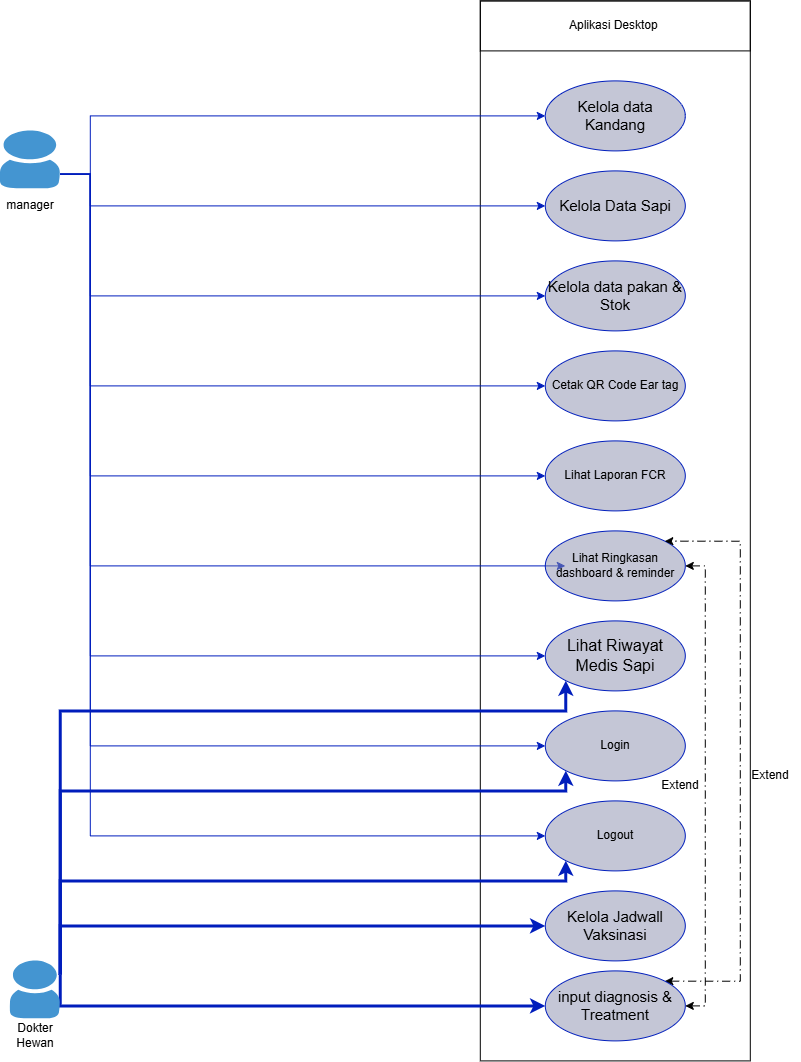

The diagram above was exported from draw.io. Its source (the exported page's mxGraphModel, read from the mxfile embedded in the PNG):
<mxGraphModel dx="1647" dy="2153" grid="1" gridSize="10" guides="1" tooltips="1" connect="1" arrows="1" fold="1" page="1" pageScale="1" pageWidth="850" pageHeight="1100" math="0" shadow="0">
  <root>
    <mxCell id="0" />
    <mxCell id="1" parent="0" />
    <mxCell id="fhOSvTFtZmFOPlNPeR-4-1" parent="1" style="html=1;whiteSpace=wrap;fillColor=none;" value="" vertex="1">
      <mxGeometry height="1060" width="270" x="490" y="-1090" as="geometry" />
    </mxCell>
    <mxCell id="fhOSvTFtZmFOPlNPeR-4-15" edge="1" parent="1" style="edgeStyle=orthogonalEdgeStyle;rounded=0;orthogonalLoop=1;jettySize=auto;html=1;exitX=1;exitY=0.3333333333333333;exitDx=0;exitDy=0;exitPerimeter=0;strokeColor=light-dark(#001DBC,#B2CBFF);fillColor=#001DBC;" target="fhOSvTFtZmFOPlNPeR-4-4">
      <mxGeometry relative="1" as="geometry">
        <Array as="points">
          <mxPoint x="100" y="-975" />
        </Array>
        <mxPoint x="70" y="-916.6666666666666" as="sourcePoint" />
      </mxGeometry>
    </mxCell>
    <mxCell id="fhOSvTFtZmFOPlNPeR-4-16" edge="1" parent="1" style="edgeStyle=orthogonalEdgeStyle;rounded=0;orthogonalLoop=1;jettySize=auto;html=1;exitX=1;exitY=0.3333333333333333;exitDx=0;exitDy=0;exitPerimeter=0;strokeColor=light-dark(#001DBC,#B2CBFF);fillColor=#001DBC;" target="fhOSvTFtZmFOPlNPeR-4-5">
      <mxGeometry relative="1" as="geometry">
        <Array as="points">
          <mxPoint x="100" y="-885" />
        </Array>
        <mxPoint x="70" y="-916.6666666666666" as="sourcePoint" />
      </mxGeometry>
    </mxCell>
    <mxCell id="fhOSvTFtZmFOPlNPeR-4-17" edge="1" parent="1" style="edgeStyle=orthogonalEdgeStyle;rounded=0;orthogonalLoop=1;jettySize=auto;html=1;exitX=1;exitY=0.3333333333333333;exitDx=0;exitDy=0;exitPerimeter=0;entryX=0;entryY=0.5;entryDx=0;entryDy=0;strokeColor=light-dark(#001DBC,#B2CBFF);fillColor=#001DBC;" target="fhOSvTFtZmFOPlNPeR-4-6">
      <mxGeometry relative="1" as="geometry">
        <Array as="points">
          <mxPoint x="100" y="-795" />
        </Array>
        <mxPoint x="70" y="-916.6666666666666" as="sourcePoint" />
      </mxGeometry>
    </mxCell>
    <mxCell id="fhOSvTFtZmFOPlNPeR-4-18" edge="1" parent="1" style="edgeStyle=orthogonalEdgeStyle;rounded=0;orthogonalLoop=1;jettySize=auto;html=1;exitX=1;exitY=0.3333333333333333;exitDx=0;exitDy=0;exitPerimeter=0;entryX=0;entryY=0.5;entryDx=0;entryDy=0;strokeColor=light-dark(#001DBC,#B2CBFF);fillColor=#001DBC;" target="fhOSvTFtZmFOPlNPeR-4-8">
      <mxGeometry relative="1" as="geometry">
        <Array as="points">
          <mxPoint x="100" y="-705" />
        </Array>
        <mxPoint x="70" y="-916.6666666666666" as="sourcePoint" />
      </mxGeometry>
    </mxCell>
    <mxCell id="fhOSvTFtZmFOPlNPeR-4-19" edge="1" parent="1" style="edgeStyle=orthogonalEdgeStyle;rounded=0;orthogonalLoop=1;jettySize=auto;html=1;exitX=1;exitY=0.3333333333333333;exitDx=0;exitDy=0;exitPerimeter=0;entryX=0;entryY=0.5;entryDx=0;entryDy=0;strokeColor=light-dark(#001DBC,#B2CBFF);fillColor=#001DBC;" target="fhOSvTFtZmFOPlNPeR-4-7">
      <mxGeometry relative="1" as="geometry">
        <Array as="points">
          <mxPoint x="100" y="-615" />
        </Array>
        <mxPoint x="70" y="-916.6666666666666" as="sourcePoint" />
      </mxGeometry>
    </mxCell>
    <mxCell id="fhOSvTFtZmFOPlNPeR-4-20" edge="1" parent="1" style="edgeStyle=orthogonalEdgeStyle;rounded=0;orthogonalLoop=1;jettySize=auto;html=1;exitX=1;exitY=0.3333333333333333;exitDx=0;exitDy=0;exitPerimeter=0;entryX=0;entryY=0.5;entryDx=0;entryDy=0;strokeColor=light-dark(#001DBC,#B2CBFF);fillColor=#001DBC;">
      <mxGeometry relative="1" as="geometry">
        <Array as="points">
          <mxPoint x="100" y="-525" />
        </Array>
        <mxPoint x="99.99999999999977" y="-916.6666666666667" as="sourcePoint" />
        <mxPoint x="574.999999999995" y="-525" as="targetPoint" />
      </mxGeometry>
    </mxCell>
    <mxCell id="fhOSvTFtZmFOPlNPeR-4-21" edge="1" parent="1" style="edgeStyle=orthogonalEdgeStyle;rounded=0;orthogonalLoop=1;jettySize=auto;html=1;exitX=1;exitY=0.3333333333333333;exitDx=0;exitDy=0;exitPerimeter=0;entryX=0;entryY=0.5;entryDx=0;entryDy=0;strokeColor=light-dark(#001DBC,#B2CBFF);fillColor=#001DBC;" target="fhOSvTFtZmFOPlNPeR-4-10">
      <mxGeometry relative="1" as="geometry">
        <Array as="points">
          <mxPoint x="100" y="-916.71" />
          <mxPoint x="100" y="-435" />
        </Array>
        <mxPoint x="70" y="-916.6666666666666" as="sourcePoint" />
      </mxGeometry>
    </mxCell>
    <mxCell id="fhOSvTFtZmFOPlNPeR-4-22" edge="1" parent="1" style="edgeStyle=orthogonalEdgeStyle;rounded=0;orthogonalLoop=1;jettySize=auto;html=1;exitX=1;exitY=0.3333333333333333;exitDx=0;exitDy=0;exitPerimeter=0;entryX=0;entryY=0.5;entryDx=0;entryDy=0;strokeColor=light-dark(#001DBC,#B2CBFF);fillColor=#001DBC;" target="fhOSvTFtZmFOPlNPeR-4-11">
      <mxGeometry relative="1" as="geometry">
        <Array as="points">
          <mxPoint x="100" y="-916.71" />
          <mxPoint x="100" y="-345" />
        </Array>
        <mxPoint x="70" y="-916.6666666666666" as="sourcePoint" />
      </mxGeometry>
    </mxCell>
    <mxCell id="fhOSvTFtZmFOPlNPeR-4-23" edge="1" parent="1" style="edgeStyle=orthogonalEdgeStyle;rounded=0;orthogonalLoop=1;jettySize=auto;html=1;exitX=1;exitY=0.3333333333333333;exitDx=0;exitDy=0;exitPerimeter=0;entryX=0;entryY=0.5;entryDx=0;entryDy=0;strokeColor=light-dark(#001DBC,#B2CBFF);fillColor=#001DBC;" target="fhOSvTFtZmFOPlNPeR-4-12">
      <mxGeometry relative="1" as="geometry">
        <Array as="points">
          <mxPoint x="100" y="-916.71" />
          <mxPoint x="100" y="-255" />
        </Array>
        <mxPoint x="70" y="-916.6666666666666" as="sourcePoint" />
      </mxGeometry>
    </mxCell>
    <mxCell id="fhOSvTFtZmFOPlNPeR-4-24" edge="1" parent="1" style="edgeStyle=orthogonalEdgeStyle;rounded=0;orthogonalLoop=1;jettySize=auto;html=1;exitX=1;exitY=0.3333333333333333;exitDx=0;exitDy=0;exitPerimeter=0;entryX=0;entryY=0.5;entryDx=0;entryDy=0;fillColor=#001DBC;strokeWidth=3;strokeColor=light-dark(#001DBC,#B2CBFF);" target="fhOSvTFtZmFOPlNPeR-4-14">
      <mxGeometry relative="1" as="geometry">
        <Array as="points">
          <mxPoint x="70" y="-85" />
        </Array>
        <mxPoint x="69.99999999999989" y="-116.66666666666674" as="sourcePoint" />
      </mxGeometry>
    </mxCell>
    <mxCell id="fhOSvTFtZmFOPlNPeR-4-25" edge="1" parent="1" style="edgeStyle=orthogonalEdgeStyle;rounded=0;orthogonalLoop=1;jettySize=auto;html=1;exitX=1;exitY=0.3333333333333333;exitDx=0;exitDy=0;exitPerimeter=0;strokeColor=light-dark(#001DBC,#B2CBFF);strokeWidth=3;fillColor=#001DBC;" target="fhOSvTFtZmFOPlNPeR-4-13">
      <mxGeometry relative="1" as="geometry">
        <Array as="points">
          <mxPoint x="70" y="-165.06" />
        </Array>
        <mxPoint x="69.99999999999989" y="-116.66666666666674" as="sourcePoint" />
      </mxGeometry>
    </mxCell>
    <mxCell id="fhOSvTFtZmFOPlNPeR-4-26" edge="1" parent="1" style="edgeStyle=orthogonalEdgeStyle;rounded=0;orthogonalLoop=1;jettySize=auto;html=1;exitX=1;exitY=0.3333333333333333;exitDx=0;exitDy=0;exitPerimeter=0;entryX=0;entryY=1;entryDx=0;entryDy=0;strokeColor=light-dark(#001DBC,#B2CBFF);strokeWidth=3;fillColor=#001DBC;" target="fhOSvTFtZmFOPlNPeR-4-12">
      <mxGeometry relative="1" as="geometry">
        <Array as="points">
          <mxPoint x="70" y="-210" />
          <mxPoint x="575.06" y="-210" />
        </Array>
        <mxPoint x="69.99999999999989" y="-116.66666666666674" as="sourcePoint" />
      </mxGeometry>
    </mxCell>
    <mxCell id="fhOSvTFtZmFOPlNPeR-4-27" edge="1" parent="1" style="edgeStyle=orthogonalEdgeStyle;rounded=0;orthogonalLoop=1;jettySize=auto;html=1;exitX=1;exitY=0.3333333333333333;exitDx=0;exitDy=0;exitPerimeter=0;entryX=0;entryY=1;entryDx=0;entryDy=0;strokeColor=light-dark(#001DBC,#B2CBFF);strokeWidth=3;fillColor=#001DBC;" target="fhOSvTFtZmFOPlNPeR-4-11">
      <mxGeometry relative="1" as="geometry">
        <Array as="points">
          <mxPoint x="70" y="-300" />
          <mxPoint x="575.06" y="-300" />
        </Array>
        <mxPoint x="69.99999999999989" y="-116.66666666666674" as="sourcePoint" />
      </mxGeometry>
    </mxCell>
    <mxCell id="fhOSvTFtZmFOPlNPeR-4-28" edge="1" parent="1" style="edgeStyle=orthogonalEdgeStyle;rounded=0;orthogonalLoop=1;jettySize=auto;html=1;exitX=1;exitY=0.3333333333333333;exitDx=0;exitDy=0;exitPerimeter=0;entryX=0;entryY=1;entryDx=0;entryDy=0;strokeColor=light-dark(#001DBC,#B2CBFF);strokeWidth=3;fillColor=#001DBC;" target="fhOSvTFtZmFOPlNPeR-4-10">
      <mxGeometry relative="1" as="geometry">
        <Array as="points">
          <mxPoint x="70" y="-380" />
          <mxPoint x="575.06" y="-380" />
        </Array>
        <mxPoint x="69.99999999999989" y="-116.66666666666674" as="sourcePoint" />
      </mxGeometry>
    </mxCell>
    <mxCell id="fhOSvTFtZmFOPlNPeR-4-4" parent="1" style="ellipse;whiteSpace=wrap;html=1;strokeColor=light-dark(#001DBC,#B2CBFF);fillColor=#898EAE80;" value="&lt;font style=&quot;font-size: 15px;&quot;&gt;Kelola data Kandang&lt;/font&gt;" vertex="1">
      <mxGeometry height="70" width="140" x="555" y="-1010" as="geometry" />
    </mxCell>
    <mxCell id="fhOSvTFtZmFOPlNPeR-4-5" parent="1" style="ellipse;whiteSpace=wrap;html=1;strokeColor=light-dark(#001DBC,#B2CBFF);fillColor=#898EAE80;" value="&lt;font style=&quot;font-size: 15px;&quot;&gt;Kelola Data Sapi&lt;/font&gt;" vertex="1">
      <mxGeometry height="70" width="140" x="555" y="-920" as="geometry" />
    </mxCell>
    <mxCell id="fhOSvTFtZmFOPlNPeR-4-6" parent="1" style="ellipse;whiteSpace=wrap;html=1;strokeColor=light-dark(#001DBC,#B2CBFF);fillColor=#898EAE80;" value="&lt;font style=&quot;font-size: 15px;&quot;&gt;Kelola data pakan &amp;amp; Stok&lt;/font&gt;" vertex="1">
      <mxGeometry height="70" width="140" x="555" y="-830" as="geometry" />
    </mxCell>
    <mxCell id="fhOSvTFtZmFOPlNPeR-4-7" parent="1" style="ellipse;whiteSpace=wrap;html=1;strokeColor=light-dark(#001DBC,#B2CBFF);fillColor=#898EAE80;" value="Lihat Laporan FCR" vertex="1">
      <mxGeometry height="70" width="140" x="555" y="-650" as="geometry" />
    </mxCell>
    <mxCell id="fhOSvTFtZmFOPlNPeR-4-8" parent="1" style="ellipse;whiteSpace=wrap;html=1;strokeColor=light-dark(#001DBC,#B2CBFF);fillColor=#898EAE80;" value="Cetak QR Code Ear tag" vertex="1">
      <mxGeometry height="70" width="140" x="555" y="-740" as="geometry" />
    </mxCell>
    <mxCell id="fhOSvTFtZmFOPlNPeR-4-9" parent="1" style="ellipse;whiteSpace=wrap;html=1;strokeColor=light-dark(#001DBC,#B2CBFF);fillColor=#898EAE80;" value="Lihat Ringkasan dashboard &amp;amp; reminder" vertex="1">
      <mxGeometry height="70" width="140" x="555" y="-560" as="geometry" />
    </mxCell>
    <mxCell id="fhOSvTFtZmFOPlNPeR-4-10" parent="1" style="ellipse;whiteSpace=wrap;html=1;strokeColor=light-dark(#001DBC,#B2CBFF);fillColor=#898EAE80;" value="&lt;font style=&quot;font-size: 16px;&quot;&gt;Lihat Riwayat Medis Sapi&lt;/font&gt;" vertex="1">
      <mxGeometry height="70" width="140" x="555" y="-470" as="geometry" />
    </mxCell>
    <mxCell id="fhOSvTFtZmFOPlNPeR-4-11" parent="1" style="ellipse;whiteSpace=wrap;html=1;strokeColor=light-dark(#001DBC,#B2CBFF);fillColor=#898EAE80;" value="Login" vertex="1">
      <mxGeometry height="70" width="140" x="555" y="-380" as="geometry" />
    </mxCell>
    <mxCell id="fhOSvTFtZmFOPlNPeR-4-12" parent="1" style="ellipse;whiteSpace=wrap;html=1;strokeColor=light-dark(#001DBC,#B2CBFF);fillColor=#898EAE80;" value="Logout" vertex="1">
      <mxGeometry height="70" width="140" x="555" y="-290" as="geometry" />
    </mxCell>
    <mxCell id="fhOSvTFtZmFOPlNPeR-4-13" parent="1" style="ellipse;whiteSpace=wrap;html=1;strokeColor=light-dark(#001DBC,#B2CBFF);fillColor=#898EAE80;" value="&lt;font style=&quot;font-size: 15px;&quot;&gt;Kelola Jadwall Vaksinasi&lt;/font&gt;" vertex="1">
      <mxGeometry height="70" width="140" x="555" y="-200" as="geometry" />
    </mxCell>
    <mxCell id="EnmJ8mjru08TVblplyXV-1" edge="1" parent="1" source="fhOSvTFtZmFOPlNPeR-4-14" style="edgeStyle=orthogonalEdgeStyle;rounded=0;orthogonalLoop=1;jettySize=auto;html=1;exitX=1;exitY=0.5;exitDx=0;exitDy=0;entryX=1;entryY=0.5;entryDx=0;entryDy=0;dashed=1;dashPattern=8 4 1 4;startArrow=classic;startFill=1;" target="fhOSvTFtZmFOPlNPeR-4-9">
      <mxGeometry relative="1" as="geometry" />
    </mxCell>
    <mxCell id="EnmJ8mjru08TVblplyXV-2" edge="1" parent="1" source="fhOSvTFtZmFOPlNPeR-4-14" style="edgeStyle=orthogonalEdgeStyle;rounded=0;orthogonalLoop=1;jettySize=auto;html=1;exitX=1;exitY=0;exitDx=0;exitDy=0;entryX=1;entryY=0;entryDx=0;entryDy=0;dashed=1;dashPattern=8 4 1 4;startArrow=classic;startFill=1;" target="fhOSvTFtZmFOPlNPeR-4-9">
      <mxGeometry relative="1" as="geometry">
        <Array as="points">
          <mxPoint x="750" y="-110.14" />
          <mxPoint x="750" y="-550.14" />
        </Array>
      </mxGeometry>
    </mxCell>
    <mxCell id="fhOSvTFtZmFOPlNPeR-4-14" parent="1" style="ellipse;whiteSpace=wrap;html=1;strokeColor=light-dark(#001DBC,#B2CBFF);fillColor=#898EAE80;" value="&lt;font style=&quot;font-size: 15px;&quot;&gt;input diagnosis &amp;amp; Treatment&lt;/font&gt;" vertex="1">
      <mxGeometry height="70" width="140" x="555" y="-120" as="geometry" />
    </mxCell>
    <mxCell id="fhOSvTFtZmFOPlNPeR-4-29" parent="1" style="html=1;whiteSpace=wrap;fillColor=none;" value="Aplikasi Desktop&amp;nbsp;" vertex="1">
      <mxGeometry height="50" width="270" x="490" y="-1090" as="geometry" />
    </mxCell>
    <mxCell id="lwWdeyqehSa1lX46OvIK-1" parent="1" style="shadow=0;dashed=0;html=1;strokeColor=none;fillColor=light-dark(#4495D1,#BFBFBF);labelPosition=center;verticalLabelPosition=bottom;verticalAlign=top;align=center;outlineConnect=0;shape=mxgraph.veeam.2d.user;" value="" vertex="1">
      <mxGeometry height="58" width="50" x="20" y="-130" as="geometry" />
    </mxCell>
    <mxCell id="lwWdeyqehSa1lX46OvIK-2" parent="1" style="shadow=0;dashed=0;html=1;strokeColor=none;fillColor=light-dark(#4495D1,#BFBFBF);labelPosition=center;verticalLabelPosition=bottom;verticalAlign=top;align=center;outlineConnect=0;shape=mxgraph.veeam.2d.user;" value="" vertex="1">
      <mxGeometry height="58" width="60" x="10" y="-960" as="geometry" />
    </mxCell>
    <mxCell id="ELJK2I2cARNGA_upJrFh-1" parent="1" style="text;html=1;whiteSpace=wrap;strokeColor=none;fillColor=none;align=center;verticalAlign=middle;rounded=0;" value="manager" vertex="1">
      <mxGeometry height="30" width="60" x="10" y="-900" as="geometry" />
    </mxCell>
    <mxCell id="ELJK2I2cARNGA_upJrFh-2" parent="1" style="text;html=1;whiteSpace=wrap;strokeColor=none;fillColor=none;align=center;verticalAlign=middle;rounded=0;" value="Dokter Hewan" vertex="1">
      <mxGeometry height="30" width="60" x="15" y="-70" as="geometry" />
    </mxCell>
    <mxCell id="ELJK2I2cARNGA_upJrFh-3" parent="1" style="text;html=1;whiteSpace=wrap;strokeColor=none;fillColor=none;align=center;verticalAlign=middle;rounded=0;" value="Extend" vertex="1">
      <mxGeometry height="30" width="60" x="750" y="-330" as="geometry" />
    </mxCell>
    <mxCell id="ELJK2I2cARNGA_upJrFh-6" parent="1" style="text;html=1;whiteSpace=wrap;strokeColor=none;fillColor=none;align=center;verticalAlign=middle;rounded=0;" value="Extend" vertex="1">
      <mxGeometry height="30" width="60" x="660" y="-320" as="geometry" />
    </mxCell>
  </root>
</mxGraphModel>